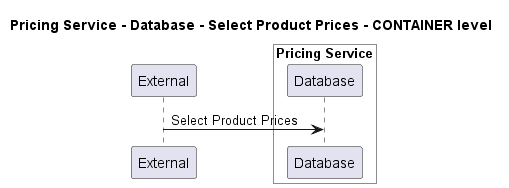

The diagram above was rendered by PlantUML. Its source (embedded in the PNG):
@startuml
!pragma layout smetana

title Pricing Service - Database - Select Product Prices - CONTAINER level

participant "External" as C4InterFlow.SoftwareSystems.ExternalSystem

box "Pricing Service" #White
    participant "Database" as ECommercePlatform.SoftwareSystems.PricingService.Containers.Database
end box


C4InterFlow.SoftwareSystems.ExternalSystem -> ECommercePlatform.SoftwareSystems.PricingService.Containers.Database : Select Product Prices


@enduml